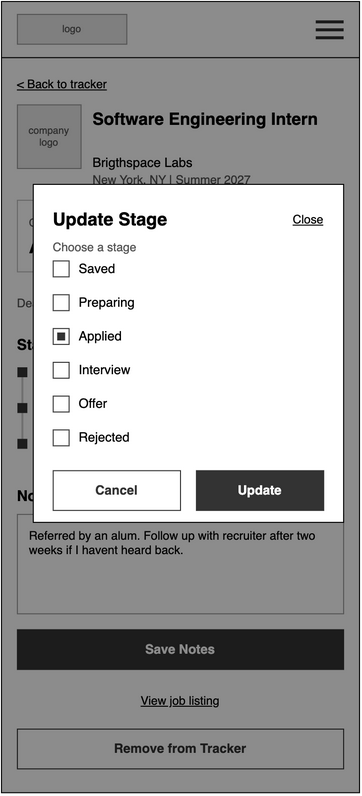

The diagram above was exported from draw.io. Its source (the exported page's mxGraphModel, read from the mxfile embedded in the PNG):
<mxGraphModel dx="1970" dy="870" grid="1" gridSize="8" guides="1" tooltips="1" connect="1" arrows="1" fold="1" page="0" pageScale="1" pageWidth="850" pageHeight="1100" math="0" shadow="0">
  <root>
    <mxCell id="0" />
    <mxCell id="1" parent="0" />
    <mxCell id="n_0z8URWjkJg2-_daKVR-1" parent="1" style="html=1;whiteSpace=wrap;fontFamily=Helvetica;rounded=0;fillColor=#FFFFFF;strokeColor=#000000;" value="" vertex="1">
      <mxGeometry height="796" width="360" x="-432" y="8" as="geometry" />
    </mxCell>
    <mxCell id="n_0z8URWjkJg2-_daKVR-2" parent="1" style="html=1;whiteSpace=wrap;fontFamily=Helvetica;rounded=0;fillColor=#E6E6E6;strokeColor=#999999;fontColor=#555555;fontSize=10;" value="logo" vertex="1">
      <mxGeometry height="30" width="110" x="-416" y="21" as="geometry" />
    </mxCell>
    <mxCell id="n_0z8URWjkJg2-_daKVR-3" parent="1" style="html=1;whiteSpace=wrap;fontFamily=Helvetica;rounded=0;fillColor=#333333;strokeColor=none;" value="" vertex="1">
      <mxGeometry height="3" width="28" x="-116" y="27" as="geometry" />
    </mxCell>
    <mxCell id="n_0z8URWjkJg2-_daKVR-4" parent="1" style="html=1;whiteSpace=wrap;fontFamily=Helvetica;rounded=0;fillColor=#333333;strokeColor=none;" value="" vertex="1">
      <mxGeometry height="3" width="28" x="-116" y="35" as="geometry" />
    </mxCell>
    <mxCell id="n_0z8URWjkJg2-_daKVR-5" parent="1" style="html=1;whiteSpace=wrap;fontFamily=Helvetica;rounded=0;fillColor=#333333;strokeColor=none;" value="" vertex="1">
      <mxGeometry height="3" width="28" x="-116" y="43" as="geometry" />
    </mxCell>
    <mxCell id="n_0z8URWjkJg2-_daKVR-6" parent="1" style="html=1;whiteSpace=wrap;fontFamily=Helvetica;fillColor=#000000;strokeColor=none;" value="" vertex="1">
      <mxGeometry height="1" width="360" x="-432" y="64" as="geometry" />
    </mxCell>
    <mxCell id="n_0z8URWjkJg2-_daKVR-7" parent="1" style="html=1;whiteSpace=wrap;fontFamily=Helvetica;text;strokeColor=none;fillColor=none;spacing=0;overflow=visible;fontSize=12;fontStyle=4;fontColor=#000000;align=left;verticalAlign=top;" value="&amp;lt; Back to tracker" vertex="1">
      <mxGeometry height="16" width="200" x="-416" y="80" as="geometry" />
    </mxCell>
    <mxCell id="n_0z8URWjkJg2-_daKVR-8" parent="1" style="html=1;whiteSpace=wrap;fontFamily=Helvetica;rounded=0;fillColor=#E6E6E6;strokeColor=#999999;fontColor=#555555;fontSize=10;" value="company logo" vertex="1">
      <mxGeometry height="64" width="64" x="-416" y="112" as="geometry" />
    </mxCell>
    <mxCell id="n_0z8URWjkJg2-_daKVR-9" parent="1" style="html=1;whiteSpace=wrap;fontFamily=Helvetica;text;strokeColor=none;fillColor=none;spacing=0;overflow=visible;fontSize=17;fontStyle=1;fontColor=#000000;align=left;verticalAlign=top;" value="Software Engineering Intern" vertex="1">
      <mxGeometry height="44" width="252" x="-340" y="112" as="geometry" />
    </mxCell>
    <mxCell id="n_0z8URWjkJg2-_daKVR-10" parent="1" style="html=1;whiteSpace=wrap;fontFamily=Helvetica;text;strokeColor=none;fillColor=none;spacing=0;overflow=visible;fontSize=13;fontStyle=0;fontColor=#000000;align=left;verticalAlign=top;" value="Brigthspace Labs" vertex="1">
      <mxGeometry height="16" width="252" x="-340" y="158" as="geometry" />
    </mxCell>
    <mxCell id="n_0z8URWjkJg2-_daKVR-11" parent="1" style="html=1;whiteSpace=wrap;fontFamily=Helvetica;text;strokeColor=none;fillColor=none;spacing=0;overflow=visible;fontSize=12;fontStyle=0;fontColor=#555555;align=left;verticalAlign=top;" value="New York, NY | Summer 2027" vertex="1">
      <mxGeometry height="16" width="252" x="-340" y="176" as="geometry" />
    </mxCell>
    <mxCell id="n_0z8URWjkJg2-_daKVR-12" parent="1" style="html=1;whiteSpace=wrap;fontFamily=Helvetica;rounded=0;arcSize=0;absoluteArcSize=0;fillColor=#FFFFFF;strokeColor=#BBBBBB;" value="" vertex="1">
      <mxGeometry height="72" width="328" x="-416" y="208" as="geometry" />
    </mxCell>
    <mxCell id="n_0z8URWjkJg2-_daKVR-13" parent="1" style="html=1;whiteSpace=wrap;fontFamily=Helvetica;text;strokeColor=none;fillColor=none;spacing=0;overflow=visible;fontSize=11;fontStyle=0;fontColor=#555555;align=left;verticalAlign=top;" value="Current stage" vertex="1">
      <mxGeometry height="16" width="150" x="-404" y="220" as="geometry" />
    </mxCell>
    <mxCell id="n_0z8URWjkJg2-_daKVR-14" parent="1" style="html=1;whiteSpace=wrap;fontFamily=Helvetica;text;strokeColor=none;fillColor=none;spacing=0;overflow=visible;fontSize=18;fontStyle=1;fontColor=#000000;align=left;verticalAlign=top;" value="Applied" vertex="1">
      <mxGeometry height="24" width="150" x="-404" y="240" as="geometry" />
    </mxCell>
    <mxCell id="n_0z8URWjkJg2-_daKVR-15" parent="1" style="html=1;whiteSpace=wrap;fontFamily=Helvetica;rounded=0;arcSize=0;fontSize=13;fontStyle=1;fillColor=#FFFFFF;strokeColor=#333333;fontColor=#333333;" value="Update Stage" vertex="1">
      <mxGeometry height="40" width="116" x="-216" y="224" as="geometry" />
    </mxCell>
    <mxCell id="n_0z8URWjkJg2-_daKVR-16" parent="1" style="html=1;whiteSpace=wrap;fontFamily=Helvetica;text;strokeColor=none;fillColor=none;spacing=0;overflow=visible;fontSize=12;fontStyle=0;fontColor=#555555;align=left;verticalAlign=top;" value="Deadline" vertex="1">
      <mxGeometry height="16" width="100" x="-416" y="300" as="geometry" />
    </mxCell>
    <mxCell id="n_0z8URWjkJg2-_daKVR-17" parent="1" style="html=1;whiteSpace=wrap;fontFamily=Helvetica;text;strokeColor=none;fillColor=none;spacing=0;overflow=visible;fontSize=12;fontStyle=1;fontColor=#000000;align=left;verticalAlign=top;" value="Oct 28, 2026 | 11 days left" vertex="1">
      <mxGeometry height="16" width="220" x="-308" y="300" as="geometry" />
    </mxCell>
    <mxCell id="n_0z8URWjkJg2-_daKVR-18" parent="1" style="html=1;whiteSpace=wrap;fontFamily=Helvetica;text;strokeColor=none;fillColor=none;spacing=0;overflow=visible;fontSize=15;fontStyle=1;fontColor=#000000;align=left;verticalAlign=top;" value="Stage History" vertex="1">
      <mxGeometry height="20" width="328" x="-416" y="340" as="geometry" />
    </mxCell>
    <mxCell id="n_0z8URWjkJg2-_daKVR-19" parent="1" style="html=1;whiteSpace=wrap;fontFamily=Helvetica;rounded=0;fillColor=#CCCCCC;strokeColor=none;" value="" vertex="1">
      <mxGeometry height="72" width="2" x="-412" y="380" as="geometry" />
    </mxCell>
    <mxCell id="n_0z8URWjkJg2-_daKVR-20" parent="1" style="html=1;whiteSpace=wrap;fontFamily=Helvetica;shape=rectangle;rounded=0;fillColor=#333333;strokeColor=none;" value="" vertex="1">
      <mxGeometry height="10" width="10" x="-416" y="376" as="geometry" />
    </mxCell>
    <mxCell id="n_0z8URWjkJg2-_daKVR-21" parent="1" style="html=1;whiteSpace=wrap;fontFamily=Helvetica;text;strokeColor=none;fillColor=none;spacing=0;overflow=visible;fontSize=13;fontStyle=1;fontColor=#000000;align=left;verticalAlign=top;" value="Applied" vertex="1">
      <mxGeometry height="18" width="150" x="-394" y="372" as="geometry" />
    </mxCell>
    <mxCell id="n_0z8URWjkJg2-_daKVR-22" parent="1" style="html=1;whiteSpace=wrap;fontFamily=Helvetica;text;strokeColor=none;fillColor=none;spacing=0;overflow=visible;fontSize=12;fontStyle=0;fontColor=#555555;align=right;verticalAlign=top;" value="Oct 10, 2026" vertex="1">
      <mxGeometry height="18" width="120" x="-208" y="372" as="geometry" />
    </mxCell>
    <mxCell id="n_0z8URWjkJg2-_daKVR-23" parent="1" style="html=1;whiteSpace=wrap;fontFamily=Helvetica;shape=rectangle;rounded=0;fillColor=#333333;strokeColor=none;" value="" vertex="1">
      <mxGeometry height="10" width="10" x="-416" y="412" as="geometry" />
    </mxCell>
    <mxCell id="n_0z8URWjkJg2-_daKVR-24" parent="1" style="html=1;whiteSpace=wrap;fontFamily=Helvetica;text;strokeColor=none;fillColor=none;spacing=0;overflow=visible;fontSize=13;fontStyle=1;fontColor=#000000;align=left;verticalAlign=top;" value="Preparing" vertex="1">
      <mxGeometry height="18" width="150" x="-394" y="408" as="geometry" />
    </mxCell>
    <mxCell id="n_0z8URWjkJg2-_daKVR-25" parent="1" style="html=1;whiteSpace=wrap;fontFamily=Helvetica;text;strokeColor=none;fillColor=none;spacing=0;overflow=visible;fontSize=12;fontStyle=0;fontColor=#555555;align=right;verticalAlign=top;" value="Oct 5, 2026" vertex="1">
      <mxGeometry height="18" width="120" x="-208" y="408" as="geometry" />
    </mxCell>
    <mxCell id="n_0z8URWjkJg2-_daKVR-26" parent="1" style="html=1;whiteSpace=wrap;fontFamily=Helvetica;shape=rectangle;rounded=0;fillColor=#333333;strokeColor=none;" value="" vertex="1">
      <mxGeometry height="10" width="10" x="-416" y="448" as="geometry" />
    </mxCell>
    <mxCell id="n_0z8URWjkJg2-_daKVR-27" parent="1" style="html=1;whiteSpace=wrap;fontFamily=Helvetica;text;strokeColor=none;fillColor=none;spacing=0;overflow=visible;fontSize=13;fontStyle=1;fontColor=#000000;align=left;verticalAlign=top;" value="Saved" vertex="1">
      <mxGeometry height="18" width="150" x="-394" y="444" as="geometry" />
    </mxCell>
    <mxCell id="n_0z8URWjkJg2-_daKVR-28" parent="1" style="html=1;whiteSpace=wrap;fontFamily=Helvetica;text;strokeColor=none;fillColor=none;spacing=0;overflow=visible;fontSize=12;fontStyle=0;fontColor=#555555;align=right;verticalAlign=top;" value="Oct 2, 2026" vertex="1">
      <mxGeometry height="18" width="120" x="-208" y="444" as="geometry" />
    </mxCell>
    <mxCell id="n_0z8URWjkJg2-_daKVR-29" parent="1" style="html=1;whiteSpace=wrap;fontFamily=Helvetica;text;strokeColor=none;fillColor=none;spacing=0;overflow=visible;fontSize=15;fontStyle=1;fontColor=#000000;align=left;verticalAlign=top;" value="Notes" vertex="1">
      <mxGeometry height="20" width="328" x="-416" y="492" as="geometry" />
    </mxCell>
    <mxCell id="n_0z8URWjkJg2-_daKVR-30" parent="1" style="html=1;whiteSpace=wrap;fontFamily=Helvetica;rounded=0;fillColor=#FFFFFF;strokeColor=#999999;align=left;verticalAlign=top;spacingLeft=10;spacingTop=8;spacingRight=10;fontSize=12;fontColor=#000000;" value="Referred by an alum. Follow up with recruiter after two weeks if I havent heard back." vertex="1">
      <mxGeometry height="100" width="328" x="-416" y="524" as="geometry" />
    </mxCell>
    <mxCell id="n_0z8URWjkJg2-_daKVR-31" parent="1" style="html=1;whiteSpace=wrap;fontFamily=Helvetica;rounded=0;arcSize=0;fontSize=13;fontStyle=1;fillColor=#333333;strokeColor=#333333;fontColor=#FFFFFF;" value="Save Notes" vertex="1">
      <mxGeometry height="40" width="328" x="-416" y="640" as="geometry" />
    </mxCell>
    <mxCell id="n_0z8URWjkJg2-_daKVR-32" parent="1" style="html=1;whiteSpace=wrap;fontFamily=Helvetica;text;strokeColor=none;fillColor=none;spacing=0;overflow=visible;fontSize=12;fontStyle=4;fontColor=#000000;align=center;verticalAlign=top;" value="View job listing" vertex="1">
      <mxGeometry height="18" width="328" x="-416" y="700" as="geometry" />
    </mxCell>
    <mxCell id="n_0z8URWjkJg2-_daKVR-33" parent="1" style="html=1;whiteSpace=wrap;fontFamily=Helvetica;rounded=0;arcSize=0;fontSize=13;fontStyle=1;fillColor=#FFFFFF;strokeColor=#333333;fontColor=#333333;" value="Remove from Tracker" vertex="1">
      <mxGeometry height="40" width="328" x="-416" y="740" as="geometry" />
    </mxCell>
    <mxCell id="wf17-35" parent="1" style="html=1;whiteSpace=wrap;fontFamily=Helvetica;rounded=0;fillColor=#000000;strokeColor=none;opacity=45;" value="" vertex="1">
      <mxGeometry height="796" width="360" x="-432" y="8" as="geometry" />
    </mxCell>
    <mxCell id="n_0z8URWjkJg2-_daKVR-34" connectable="0" parent="1" style="group;rounded=0;" value="" vertex="1">
      <mxGeometry height="340" width="312" x="-400" y="192" as="geometry" />
    </mxCell>
    <mxCell id="wf17-36" parent="n_0z8URWjkJg2-_daKVR-34" style="html=1;whiteSpace=wrap;fontFamily=Helvetica;rounded=0;arcSize=0;fillColor=#FFFFFF;strokeColor=#000000;" value="" vertex="1">
      <mxGeometry height="340" width="312" as="geometry" />
    </mxCell>
    <mxCell id="wf17-37" parent="n_0z8URWjkJg2-_daKVR-34" style="html=1;whiteSpace=wrap;fontFamily=Helvetica;text;strokeColor=none;fillColor=none;spacing=0;overflow=visible;fontSize=18;fontStyle=1;fontColor=#000000;align=left;verticalAlign=top;" value="Update Stage" vertex="1">
      <mxGeometry height="24" width="212" x="20" y="20" as="geometry" />
    </mxCell>
    <mxCell id="wf17-38" parent="n_0z8URWjkJg2-_daKVR-34" style="html=1;whiteSpace=wrap;fontFamily=Helvetica;text;strokeColor=none;fillColor=none;spacing=0;overflow=visible;fontSize=12;fontStyle=4;fontColor=#000000;align=right;verticalAlign=top;" value="Close" vertex="1">
      <mxGeometry height="18" width="60" x="232" y="24" as="geometry" />
    </mxCell>
    <mxCell id="wf17-39" parent="n_0z8URWjkJg2-_daKVR-34" style="html=1;whiteSpace=wrap;fontFamily=Helvetica;text;strokeColor=none;fillColor=none;spacing=0;overflow=visible;fontSize=12;fontStyle=0;fontColor=#555555;align=left;verticalAlign=top;" value="Choose a stage" vertex="1">
      <mxGeometry height="16" width="272" x="20" y="52" as="geometry" />
    </mxCell>
    <mxCell id="wf17-40" parent="n_0z8URWjkJg2-_daKVR-34" style="html=1;whiteSpace=wrap;fontFamily=Helvetica;shape=rectangle;rounded=0;strokeColor=#333333;fillColor=#FFFFFF;" value="" vertex="1">
      <mxGeometry height="16" width="16" x="20" y="77" as="geometry" />
    </mxCell>
    <mxCell id="wf17-41" parent="n_0z8URWjkJg2-_daKVR-34" style="html=1;whiteSpace=wrap;fontFamily=Helvetica;text;strokeColor=none;fillColor=none;spacing=0;overflow=visible;fontSize=13;fontStyle=0;fontColor=#000000;align=left;verticalAlign=middle;" value="Saved" vertex="1">
      <mxGeometry height="18" width="220" x="46" y="76" as="geometry" />
    </mxCell>
    <mxCell id="wf17-42" parent="n_0z8URWjkJg2-_daKVR-34" style="html=1;whiteSpace=wrap;fontFamily=Helvetica;shape=rectangle;rounded=0;strokeColor=#333333;fillColor=#FFFFFF;" value="" vertex="1">
      <mxGeometry height="16" width="16" x="20" y="111" as="geometry" />
    </mxCell>
    <mxCell id="wf17-43" parent="n_0z8URWjkJg2-_daKVR-34" style="html=1;whiteSpace=wrap;fontFamily=Helvetica;text;strokeColor=none;fillColor=none;spacing=0;overflow=visible;fontSize=13;fontStyle=0;fontColor=#000000;align=left;verticalAlign=middle;" value="Preparing" vertex="1">
      <mxGeometry height="18" width="220" x="46" y="110" as="geometry" />
    </mxCell>
    <mxCell id="wf17-44" parent="n_0z8URWjkJg2-_daKVR-34" style="html=1;whiteSpace=wrap;fontFamily=Helvetica;shape=rectangle;rounded=0;strokeColor=#333333;fillColor=#FFFFFF;" value="" vertex="1">
      <mxGeometry height="16" width="16" x="20" y="145" as="geometry" />
    </mxCell>
    <mxCell id="wf17-45" parent="n_0z8URWjkJg2-_daKVR-34" style="html=1;whiteSpace=wrap;fontFamily=Helvetica;shape=rectangle;rounded=0;strokeColor=none;fillColor=#333333;" value="" vertex="1">
      <mxGeometry height="8" width="8" x="24" y="149" as="geometry" />
    </mxCell>
    <mxCell id="wf17-46" parent="n_0z8URWjkJg2-_daKVR-34" style="html=1;whiteSpace=wrap;fontFamily=Helvetica;text;strokeColor=none;fillColor=none;spacing=0;overflow=visible;fontSize=13;fontStyle=0;fontColor=#000000;align=left;verticalAlign=middle;" value="Applied" vertex="1">
      <mxGeometry height="18" width="220" x="46" y="144" as="geometry" />
    </mxCell>
    <mxCell id="wf17-47" parent="n_0z8URWjkJg2-_daKVR-34" style="html=1;whiteSpace=wrap;fontFamily=Helvetica;shape=rectangle;rounded=0;strokeColor=#333333;fillColor=#FFFFFF;" value="" vertex="1">
      <mxGeometry height="16" width="16" x="20" y="179" as="geometry" />
    </mxCell>
    <mxCell id="wf17-48" parent="n_0z8URWjkJg2-_daKVR-34" style="html=1;whiteSpace=wrap;fontFamily=Helvetica;text;strokeColor=none;fillColor=none;spacing=0;overflow=visible;fontSize=13;fontStyle=0;fontColor=#000000;align=left;verticalAlign=middle;" value="Interview" vertex="1">
      <mxGeometry height="18" width="220" x="46" y="178" as="geometry" />
    </mxCell>
    <mxCell id="wf17-49" parent="n_0z8URWjkJg2-_daKVR-34" style="html=1;whiteSpace=wrap;fontFamily=Helvetica;shape=rectangle;rounded=0;strokeColor=#333333;fillColor=#FFFFFF;" value="" vertex="1">
      <mxGeometry height="16" width="16" x="20" y="213" as="geometry" />
    </mxCell>
    <mxCell id="wf17-50" parent="n_0z8URWjkJg2-_daKVR-34" style="html=1;whiteSpace=wrap;fontFamily=Helvetica;text;strokeColor=none;fillColor=none;spacing=0;overflow=visible;fontSize=13;fontStyle=0;fontColor=#000000;align=left;verticalAlign=middle;" value="Offer" vertex="1">
      <mxGeometry height="18" width="220" x="46" y="212" as="geometry" />
    </mxCell>
    <mxCell id="wf17-51" parent="n_0z8URWjkJg2-_daKVR-34" style="html=1;whiteSpace=wrap;fontFamily=Helvetica;shape=rectangle;rounded=0;strokeColor=#333333;fillColor=#FFFFFF;" value="" vertex="1">
      <mxGeometry height="16" width="16" x="20" y="247" as="geometry" />
    </mxCell>
    <mxCell id="wf17-52" parent="n_0z8URWjkJg2-_daKVR-34" style="html=1;whiteSpace=wrap;fontFamily=Helvetica;text;strokeColor=none;fillColor=none;spacing=0;overflow=visible;fontSize=13;fontStyle=0;fontColor=#000000;align=left;verticalAlign=middle;" value="Rejected" vertex="1">
      <mxGeometry height="18" width="220" x="46" y="246" as="geometry" />
    </mxCell>
    <mxCell id="wf17-53" parent="n_0z8URWjkJg2-_daKVR-34" style="html=1;whiteSpace=wrap;fontFamily=Helvetica;rounded=0;arcSize=0;fontSize=13;fontStyle=1;fillColor=#FFFFFF;strokeColor=#333333;fontColor=#333333;" value="Cancel" vertex="1">
      <mxGeometry height="40" width="128" x="20" y="288" as="geometry" />
    </mxCell>
    <mxCell id="wf17-54" parent="n_0z8URWjkJg2-_daKVR-34" style="html=1;whiteSpace=wrap;fontFamily=Helvetica;rounded=0;arcSize=0;fontSize=13;fontStyle=1;fillColor=#333333;strokeColor=#333333;fontColor=#FFFFFF;" value="Update" vertex="1">
      <mxGeometry height="40" width="128" x="164" y="288" as="geometry" />
    </mxCell>
  </root>
</mxGraphModel>